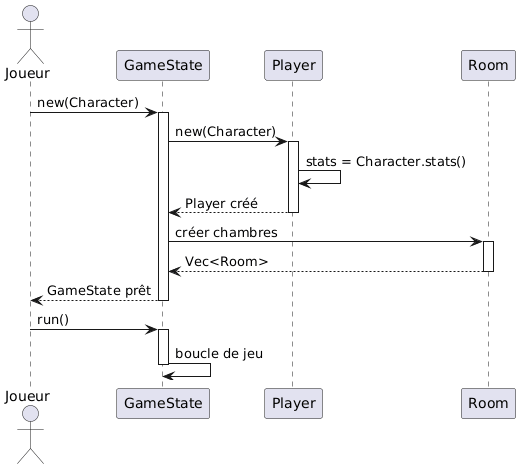

The diagram above was rendered by PlantUML. Its source (embedded in the PNG):
@startuml
actor Joueur
participant "GameState" as GS
participant "Player" as P
participant "Room" as R

Joueur -> GS: new(Character)
activate GS

GS -> P: new(Character)
activate P
P -> P: stats = Character.stats()
P --> GS: Player créé
deactivate P

GS -> R: créer chambres
activate R
R --> GS: Vec<Room>
deactivate R

GS --> Joueur: GameState prêt
deactivate GS

Joueur -> GS: run()
activate GS
GS -> GS: boucle de jeu
deactivate GS
@enduml